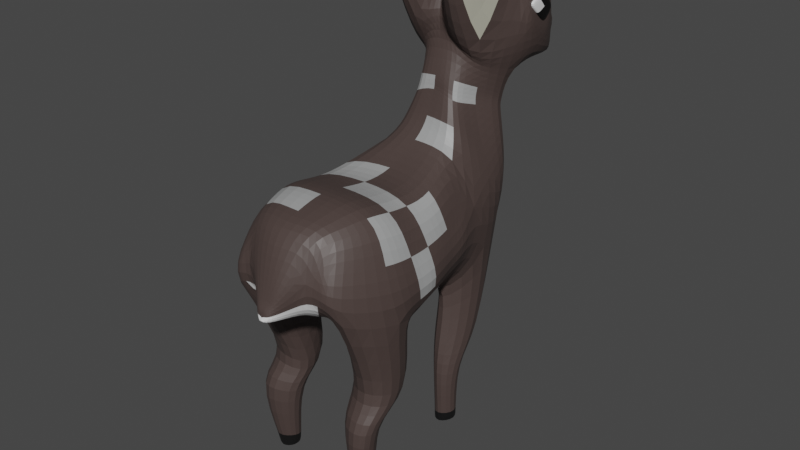 # Source: bambi_saltando.blend  (saved by Blender 3.6.13; exported with 4.5.12 LTS)
import bpy
from mathutils import Matrix  # noqa: F401  (used for matrix-valued properties, if any)

bpy.ops.wm.read_factory_settings(use_empty=True)
scene = bpy.context.scene
scene.name = 'Scene'

# ---- collections
col_collection = bpy.data.collections.new('Collection'); scene.collection.children.link(col_collection)

# ---- materials (node trees are filled in below, after node groups)
mat_cuerpo = bpy.data.materials.new('cuerpo')
mat_cuerpo.use_transparent_shadow = False
mat_partebajacuerpo = bpy.data.materials.new('parteBajaCuerpo')
mat_partebajacuerpo.use_transparent_shadow = False
mat_osico = bpy.data.materials.new('osico')
mat_osico.use_transparent_shadow = False
mat_oreja = bpy.data.materials.new('oreja')
mat_oreja.use_transparent_shadow = False
mat_patas = bpy.data.materials.new('patas')
mat_patas.use_transparent_shadow = False
mat_pesu_as = bpy.data.materials.new('pesuñas')
mat_pesu_as.use_transparent_shadow = False
mat_manchas = bpy.data.materials.new('manchas')
mat_manchas.use_transparent_shadow = False
mat_cuernos = bpy.data.materials.new('CUERNOS')
mat_cuernos.use_transparent_shadow = False
mat_ojo = bpy.data.materials.new('ojo')
mat_ojo.use_transparent_shadow = False
mat_blanco = bpy.data.materials.new('blanco')
mat_blanco.use_transparent_shadow = False

# ---- material node trees
mat_cuerpo.use_nodes = True; mat_cuerpo.node_tree.nodes.clear()
_N = mat_cuerpo.node_tree.nodes; _L = mat_cuerpo.node_tree.links
n0 = _N.new('ShaderNodeBsdfPrincipled'); n0.name = 'Principled BSDF'; n0.location = (10, 300)
n0.distribution = 'GGX'
n0.subsurface_method = 'RANDOM_WALK_SKIN'
n0.inputs[0].default_value = (0.06848, 0.04817, 0.04374, 1.0)
n0.inputs[3].default_value = 1.45
n0.inputs[27].default_value = (0.0, 0.0, 0.0, 1.0)
n0.inputs[28].default_value = 1.0
n1 = _N.new('ShaderNodeOutputMaterial'); n1.name = 'Material Output'; n1.location = (300, 300)
_L.new(n0.outputs[0], n1.inputs[0])
n1.is_active_output = True
mat_partebajacuerpo.use_nodes = True; mat_partebajacuerpo.node_tree.nodes.clear()
_N = mat_partebajacuerpo.node_tree.nodes; _L = mat_partebajacuerpo.node_tree.links
n0 = _N.new('ShaderNodeBsdfPrincipled'); n0.name = 'Principled BSDF'; n0.location = (10, 300)
n0.distribution = 'GGX'
n0.subsurface_method = 'RANDOM_WALK_SKIN'
n0.inputs[3].default_value = 1.45
n0.inputs[27].default_value = (0.0, 0.0, 0.0, 1.0)
n0.inputs[28].default_value = 1.0
n1 = _N.new('ShaderNodeOutputMaterial'); n1.name = 'Material Output'; n1.location = (300, 300)
_L.new(n0.outputs[0], n1.inputs[0])
n1.is_active_output = True
mat_osico.use_nodes = True; mat_osico.node_tree.nodes.clear()
_N = mat_osico.node_tree.nodes; _L = mat_osico.node_tree.links
n0 = _N.new('ShaderNodeBsdfPrincipled'); n0.name = 'Principled BSDF'; n0.location = (10, 300)
n0.distribution = 'GGX'
n0.subsurface_method = 'RANDOM_WALK_SKIN'
n0.inputs[0].default_value = (0.02732, 0.02843, 0.0319, 1.0)
n0.inputs[3].default_value = 1.45
n0.inputs[27].default_value = (0.0, 0.0, 0.0, 1.0)
n0.inputs[28].default_value = 1.0
n1 = _N.new('ShaderNodeOutputMaterial'); n1.name = 'Material Output'; n1.location = (300, 300)
_L.new(n0.outputs[0], n1.inputs[0])
n1.is_active_output = True
mat_oreja.use_nodes = True; mat_oreja.node_tree.nodes.clear()
_N = mat_oreja.node_tree.nodes; _L = mat_oreja.node_tree.links
n0 = _N.new('ShaderNodeBsdfPrincipled'); n0.name = 'Principled BSDF'; n0.location = (10, 300)
n0.distribution = 'GGX'
n0.subsurface_method = 'RANDOM_WALK_SKIN'
n0.inputs[0].default_value = (0.5029, 0.491, 0.3968, 1.0)
n0.inputs[3].default_value = 1.45
n0.inputs[27].default_value = (0.0, 0.0, 0.0, 1.0)
n0.inputs[28].default_value = 1.0
n1 = _N.new('ShaderNodeOutputMaterial'); n1.name = 'Material Output'; n1.location = (300, 300)
_L.new(n0.outputs[0], n1.inputs[0])
n1.is_active_output = True
mat_patas.use_nodes = True; mat_patas.node_tree.nodes.clear()
_N = mat_patas.node_tree.nodes; _L = mat_patas.node_tree.links
n0 = _N.new('ShaderNodeBsdfPrincipled'); n0.name = 'Principled BSDF'; n0.location = (10, 300)
n0.distribution = 'GGX'
n0.subsurface_method = 'RANDOM_WALK_SKIN'
n0.inputs[3].default_value = 1.45
n0.inputs[27].default_value = (0.0, 0.0, 0.0, 1.0)
n0.inputs[28].default_value = 1.0
n1 = _N.new('ShaderNodeOutputMaterial'); n1.name = 'Material Output'; n1.location = (300, 300)
_L.new(n0.outputs[0], n1.inputs[0])
n1.is_active_output = True
mat_pesu_as.use_nodes = True; mat_pesu_as.node_tree.nodes.clear()
_N = mat_pesu_as.node_tree.nodes; _L = mat_pesu_as.node_tree.links
n0 = _N.new('ShaderNodeBsdfPrincipled'); n0.name = 'Principled BSDF'; n0.location = (10, 300)
n0.distribution = 'GGX'
n0.subsurface_method = 'RANDOM_WALK_SKIN'
n0.inputs[0].default_value = (0.005604, 0.005604, 0.005604, 1.0)
n0.inputs[3].default_value = 1.45
n0.inputs[27].default_value = (0.0, 0.0, 0.0, 1.0)
n0.inputs[28].default_value = 1.0
n1 = _N.new('ShaderNodeOutputMaterial'); n1.name = 'Material Output'; n1.location = (300, 300)
_L.new(n0.outputs[0], n1.inputs[0])
n1.is_active_output = True
mat_manchas.use_nodes = True; mat_manchas.node_tree.nodes.clear()
_N = mat_manchas.node_tree.nodes; _L = mat_manchas.node_tree.links
n0 = _N.new('ShaderNodeBsdfPrincipled'); n0.name = 'Principled BSDF'; n0.location = (10, 300)
n0.distribution = 'GGX'
n0.subsurface_method = 'RANDOM_WALK_SKIN'
n0.inputs[0].default_value = (0.3419, 0.3467, 0.3467, 1.0)
n0.inputs[3].default_value = 1.45
n0.inputs[27].default_value = (0.0, 0.0, 0.0, 1.0)
n0.inputs[28].default_value = 1.0
n1 = _N.new('ShaderNodeOutputMaterial'); n1.name = 'Material Output'; n1.location = (300, 300)
_L.new(n0.outputs[0], n1.inputs[0])
n1.is_active_output = True
mat_cuernos.use_nodes = True; mat_cuernos.node_tree.nodes.clear()
_N = mat_cuernos.node_tree.nodes; _L = mat_cuernos.node_tree.links
n0 = _N.new('ShaderNodeBsdfPrincipled'); n0.name = 'Principled BSDF'; n0.location = (10, 300)
n0.distribution = 'GGX'
n0.subsurface_method = 'RANDOM_WALK_SKIN'
n0.inputs[0].default_value = (0.2232, 0.1329, 0.1119, 1.0)
n0.inputs[3].default_value = 1.45
n0.inputs[27].default_value = (0.0, 0.0, 0.0, 1.0)
n0.inputs[28].default_value = 1.0
n1 = _N.new('ShaderNodeOutputMaterial'); n1.name = 'Material Output'; n1.location = (300, 300)
_L.new(n0.outputs[0], n1.inputs[0])
n1.is_active_output = True
mat_ojo.use_nodes = True; mat_ojo.node_tree.nodes.clear()
_N = mat_ojo.node_tree.nodes; _L = mat_ojo.node_tree.links
n0 = _N.new('ShaderNodeBsdfPrincipled'); n0.name = 'Principled BSDF'; n0.location = (10, 300)
n0.distribution = 'GGX'
n0.subsurface_method = 'RANDOM_WALK_SKIN'
n0.inputs[0].default_value = (0.0, 0.0, 0.0, 1.0)
n0.inputs[3].default_value = 1.45
n0.inputs[27].default_value = (0.0, 0.0, 0.0, 1.0)
n0.inputs[28].default_value = 1.0
n1 = _N.new('ShaderNodeOutputMaterial'); n1.name = 'Material Output'; n1.location = (300, 300)
_L.new(n0.outputs[0], n1.inputs[0])
n1.is_active_output = True
mat_blanco.use_nodes = True; mat_blanco.node_tree.nodes.clear()
_N = mat_blanco.node_tree.nodes; _L = mat_blanco.node_tree.links
n0 = _N.new('ShaderNodeBsdfPrincipled'); n0.name = 'Principled BSDF'; n0.location = (10, 300)
n0.distribution = 'GGX'
n0.subsurface_method = 'RANDOM_WALK_SKIN'
n0.inputs[3].default_value = 1.45
n0.inputs[27].default_value = (0.0, 0.0, 0.0, 1.0)
n0.inputs[28].default_value = 1.0
n1 = _N.new('ShaderNodeOutputMaterial'); n1.name = 'Material Output'; n1.location = (300, 300)
_L.new(n0.outputs[0], n1.inputs[0])
n1.is_active_output = True

# ---- world
world_world = bpy.data.worlds.new('World'); scene.world = world_world
world_world.use_nodes = True; world_world.node_tree.nodes.clear()
_N = world_world.node_tree.nodes; _L = world_world.node_tree.links
n0 = _N.new('ShaderNodeOutputWorld'); n0.name = 'World Output'; n0.location = (300, 300)
n1 = _N.new('ShaderNodeBackground'); n1.name = 'Background'; n1.location = (10, 300)
n1.inputs[0].default_value = (0.05088, 0.05088, 0.05088, 1.0)
_L.new(n1.outputs[0], n0.inputs[0])
n0.is_active_output = True
world_world.color = (0.05088, 0.05088, 0.05088)
world_world.use_sun_shadow = False
world_world.sun_shadow_jitter_overblur = 0.0

# ---- meshes
me_plane_001 = bpy.data.meshes.new('Plane.001')
me_plane_001.from_pydata([(-1.886, 0.1464, 0.5657), (0.5644, 0.1838, 0.497), (-2.335, 1.865, 0.2255), (0.6, 0.8938, 0.4286), (-2.093, -0.8217, 0.5814), (0.6578, 0.138, 0.5635), (-1.834, -1.835, 0.05722), (0.002107, -1.715, -0.09564), (-0.5403, -2.474, -0.4526), (-0.1436, -2.66, -0.4593), (-1.156, 3.523, 0.603), (0.3167, 2.126, -0.09416), (-4.268, 2.735, -0.2814), (-3.444, 3.801, 0.4602), (-5.504, 3.337, -0.533), (-5.769, 4.263, 0.5333), (-3.388, 5.164, 0.2841), (-4.416, 5.195, 0.1817), (-3.315, 5.341, -0.04772), (-4.236, 5.619, 0.09593), (-3.445, 5.65, -0.2082), (-3.793, 5.747, -0.2415), (-3.772, 5.76, -0.7002), (-3.424, 5.662, -0.6669), (-4.193, 5.644, -0.9864), (-3.28, 5.36, -0.7995), (-4.397, 5.25, -1.032), (-3.389, 5.167, -1.119), (-5.577, 3.236, -0.8425), (-5.709, 4.363, -1.633), (-4.252, 2.704, -1.033), (-3.452, 3.808, -1.375), (-1.119, 3.548, -1.356), (0.2768, 2.215, -0.7847), (-0.1307, -2.653, -0.7349), (-0.5241, -2.509, -0.7983), (0.09452, -1.504, -0.9806), (-1.806, -1.817, -1.467), (0.2762, -0.1151, -1.205), (-2.072, -0.8012, -1.885), (0.6153, 0.9073, -1.406), (0.5785, 0.1987, -1.539), (-1.864, 0.1669, -1.92), (-2.312, 1.882, -1.455), (-2.699, 3.644, 0.3821), (-3.093, 2.241, -0.1156), (-3.075, 2.271, -1.163), (-2.681, 3.657, -1.25), (-1.899, 0.7112, 0.6978), (-0.2558, 0.2316, 1.296), (0.589, 0.7047, 0.4627), (-0.5177, 1.332, 1.131), (-0.07704, -0.8424, 1.277), (-1.989, -0.3376, 0.638), (0.7679, 0.149, 0.4801), (-0.5467, -2.074, 0.3334), (-1.963, -1.319, 0.3856), (0.2638, -0.8883, -0.08495), (-0.2982, -2.609, -0.4447), (-0.9259, -2.416, -0.2095), (-0.1006, -1.779, -0.2525), (-0.3373, 3.505, 0.2543), (0.665, 1.379, 0.2599), (-1.513, 2.611, 0.7042), (-3.744, 2.821, 0.0988), (-2.753, 3.827, 0.3094), (-2.681, 1.943, 0.2234), (-5.697, 3.882, 0.339), (-4.347, 3.963, 0.6312), (-4.548, 2.196, -0.518), (-3.661, 5.205, 0.2313), (-3.46, 4.492, 0.4821), (-5.079, 4.971, 0.5353), (-3.639, 5.48, 0.0232), (-3.388, 5.131, 0.1184), (-4.37, 5.377, 0.1391), (-3.618, 5.753, -0.2248), (-3.296, 5.549, -0.1285), (-4.015, 5.683, -0.07276), (0.165, 2.436, -0.4386), (-2.133, -0.9081, -0.7016), (-1.856, 0.3836, -0.7134), (-4.406, 5.221, -0.4252), (-4.214, 5.632, -0.4452), (0.2112, -1.508, -0.5494), (-0.2044, -2.641, -0.6032), (-5.373, 2.689, -0.6645), (-5.739, 4.313, -0.5836), (-3.299, 5.35, -0.4236), (-3.399, 5.124, -0.4175), (-0.5322, -2.522, -0.6254), (-1.782, -2.174, -0.6932), (-3.982, 5.702, -0.8433), (-3.268, 5.566, -0.7337), (-3.596, 5.765, -0.6835), (-4.339, 5.304, -1.009), (-3.372, 5.134, -0.9592), (-3.599, 5.502, -0.8938), (-5.036, 5.062, -1.541), (-3.462, 4.489, -1.386), (-3.653, 5.226, -1.077), (-4.62, 2.073, -0.7715), (-4.311, 4.026, -1.623), (-5.595, 3.932, -1.431), (-2.649, 2.187, -1.417), (-2.738, 3.837, -1.176), (-3.738, 2.833, -1.16), (-1.458, 2.649, -1.636), (0.6297, 1.392, -1.191), (-0.3662, 3.521, -1.014), (-0.0938, -1.747, -0.8855), (-0.9058, -2.404, -1.047), (-0.282, -2.6, -0.7904), (0.2746, -1.761, -1.094), (-1.939, -1.3, -1.745), (-0.5277, -2.347, -1.634), (0.5765, 0.03074, -1.358), (-1.969, -0.3171, -2.022), (-0.3729, -1.034, -2.248), (-0.4896, 1.357, -2.238), (0.604, 0.7189, -1.417), (-0.2297, 0.2589, -2.397), (-1.879, 0.7308, -1.923), (-1.137, 3.535, -0.3766), (-3.437, 5.656, -0.4375), (-3.783, 5.754, -0.4708), (0.4464, -0.5134, -0.5623), (0.5711, 0.1913, -0.5768), (-4.26, 2.628, -0.6573), (0.6077, 0.9006, -0.4888), (-2.324, 1.874, -0.6268), (-3.039, 3.804, -0.49), (-1.885, 3.695, 0.4923), (-3.368, 2.322, -0.1323), (-3.329, 2.339, -1.091), (-1.859, 3.714, -1.303), (-3.437, 2.464, -0.5948), (-2.606, 3.65, -0.4346), (-3.016, 2.873, -1.053), (-3.04, 2.766, -0.02601), (-2.284, 2.725, 0.1494), (-2.253, 2.745, -1.134), (-2.356, 3.511, -0.4653), (-2.665, 2.158, -0.6141), (-3.314, 2.33, -0.6169), (-1.872, 3.705, -0.4056), (0.5961, 0.7118, -0.5328), (-5.057, 5.017, -0.5031), (0.2695, -0.8702, -0.5478), (-3.461, 4.49, -0.4522), (-1.957, -1.573, -0.6974), (-3.998, 5.693, -0.458), (-1.875, 1.136, -0.6734), (-0.3581, 1.113, -2.079), (-0.3006, -0.3875, -2.228), (-0.4352, -2.342, -1.903), (-0.3818, -2.187, -1.01), (-0.3566, 2.511, -1.799), (-3.206, 2.807, -1.109), (-3.752, 2.671, -1.639), (-3.983, 4.776, -1.466), (-3.624, 5.278, -0.9856), (-3.597, 5.634, -0.7887), (-0.9157, -2.41, -0.5973), (-3.38, 5.133, -0.4204), (-5.808, 3.402, -0.5954), (-0.09704, -1.763, -0.5445), (-4.354, 5.399, -0.4349), (-1.995, -0.2622, -0.7075), (-0.4835, 3.513, -0.379), (-3.607, 5.759, -0.4542), (0.568, -0.161, -0.5699), (-4.817, 2.63, -0.6648), (0.5156, 1.385, -0.4644), (-3.284, 5.557, -0.4311), (-3.627, 5.616, -0.1008), (-3.648, 5.254, 0.1273), (-4.004, 4.732, 0.5069), (-3.621, 2.483, 0.2616), (-3.215, 2.794, 0.0163), (-0.3361, 2.486, 0.8645), (-0.3961, -2.213, -0.1947), (-0.4196, -2.254, 0.6707), (-0.1217, -0.09727, 1.195), (-0.3877, 1.087, 1.06), (4.106, -0.8727, 0.6758), (4.093, -0.6096, 0.2116), (4.037, -1.097, 0.07084), (4.064, -1.429, 0.455), (3.901, -1.066, -1.424), (4.023, -0.7422, -1.572), (3.927, -0.9552, -2.061), (3.939, -1.313, -1.753), (3.784, 1.195, -1.052), (3.9, 1.371, -0.8904), (3.902, 1.786, -1.217), (3.906, 1.395, -1.416), (3.914, 1.341, 0.2747), (3.923, 1.722, -0.04009), (3.902, 2.048, 0.2691), (3.904, 1.736, 0.6087), (1.944, 2.185, 0.8804), (1.973, 2.739, 0.2689), (1.809, 2.078, -0.3782), (1.756, 1.178, 0.2832), (1.952, 1.403, -0.562), (1.949, 2.873, -1.127), (2.084, 1.521, -1.871), (1.622, 1.464, -1.203), (1.819, -0.9872, -1.617), (2.146, -0.8381, -0.9218), (1.831, 0.3903, -1.514), (2.247, -0.3891, -2.431), (1.86, 0.301, 0.482), (2.084, -0.5379, -0.5009), (1.97, -1.084, 0.5965), (2.081, -0.3762, 1.104), (3.882, -0.9613, 0.6275), (3.93, -0.7508, 0.2555), (3.885, -1.141, 0.1428), (3.906, -1.406, 0.4503), (2.27, -0.6615, 0.4508), (2.092, -1.823, 0.6066), (2.211, -1.354, -0.1941), (2.202, -1.404, 0.9003), (3.895, -1.154, -1.431), (3.86, -0.8367, -1.575), (3.921, -1.045, -2.055), (3.933, -1.396, -1.753), (1.995, -1.898, -1.91), (2.227, -1.216, -2.38), (2.11, -1.381, -1.106), (2.215, -0.7731, -1.451), (4.074, 1.064, -1.004), (3.983, 1.335, -0.7535), (3.875, 1.976, -1.256), (3.88, 1.373, -1.564), (3.914, 1.303, 0.2873), (3.921, 1.565, 0.01853), (3.903, 1.986, 0.2826), (3.904, 1.781, 0.6087), (2.648, 1.595, 0.711), (2.782, 1.748, -0.05286), (1.943, 2.139, 0.2786), (2.434, 1.137, 0.2839), (2.407, 1.473, -0.6415), (2.153, 0.8148, -1.177), (1.855, 1.997, -1.139), (2.506, 1.413, -1.765), (-0.3023, -2.583, -0.5471), (-0.2422, -2.633, -0.6508), (-0.239, -2.631, -0.607), (-0.2359, -2.63, -0.5699), (-0.3943, -2.575, -0.6182), (-0.3975, -2.604, -0.5502), (-0.2959, -2.566, -0.683), (-0.3911, -2.601, -0.6861), (-0.2465, -2.611, -0.6154), (-6.344, 2.33, 0.3412), (-6.386, 2.255, -0.05713), (-6.147, 1.438, -0.04781), (-6.115, 1.513, 0.2896), (-6.374, 2.431, -1.518), (-6.381, 2.332, -1.141), (-6.063, 1.594, -1.152), (-6.059, 1.714, -1.483), (-4.618, 3.524, 0.6126), (-4.263, 4.623, 0.5138), (-4.186, 4.324, 0.5729), (-4.844, 4.329, 0.5568), (-4.844, 4.506, 0.5257), (-4.483, 4.887, 0.4669), (-1.031, -0.2143, 0.9236), (-1.121, 0.9045, 0.8842), (-1.184, -1.791, 0.5295), (-1.042, 0.1905, 0.9434), (-1.099, -0.8319, 0.9244), (-1.157, -1.96, 0.2023), (-1.249, 1.547, 0.7667), (-1.091, -0.3541, -2.13), (-1.192, 0.9033, -1.994), (-1.07, -0.9384, -2.099), (-0.9645, 2.587, -1.709), (-1.145, 0.2074, -2.13), (-1.164, -2.083, -1.551), (-1.166, -1.835, -1.826), (-1.262, 1.58, -1.906), (-1.165, -1.675, -1.867), (-5.753, 4.29, -0.06547), (-5.756, 3.684, -0.2172), (-5.72, 3.995, -0.05609), (-5.682, 3.845, -1.177), (-5.727, 4.335, -1.282), (-5.744, 4.092, -1.166), (-5.726, 3.945, -0.0824), (-5.702, 3.91, 0.3534), (-6.119, 3.914, 0.2576), (-6.114, 3.923, 0.06532), (-6.105, 3.812, 0.05988), (-6.103, 3.828, 0.06833), (-6.097, 3.801, 0.1998), (-6.078, 3.876, -1.366), (-6.074, 3.883, -1.526), (-6.019, 3.805, -1.514), (-6.066, 3.699, -1.358), (-6.083, 3.809, -1.371), (-6.075, 3.859, -1.382), (-6.071, 3.865, -1.5), (-6.031, 3.808, -1.49), (-6.066, 3.73, -1.376), (-6.078, 3.811, -1.386), (-6.119, 3.914, 0.2576), (-6.114, 3.923, 0.06532), (-6.105, 3.812, 0.05988), (-6.103, 3.828, 0.06833), (-6.097, 3.801, 0.1998), (-4.943, 4.383, 0.4525), (-4.786, 3.795, 0.5007), (-4.598, 4.684, 0.4503), (-4.454, 4.211, 0.4985), (-4.572, 4.684, 0.574), (-4.941, 4.412, 0.5764), (-4.834, 3.813, 0.6249), (-4.294, 4.34, 0.6214), (-4.771, 4.534, 0.4514), (-4.865, 4.089, 0.4766), (-4.62, 4.003, 0.4996), (-4.526, 4.448, 0.4744), (-4.757, 4.548, 0.5752), (-4.888, 4.113, 0.6007), (-4.564, 4.076, 0.6231), (-4.433, 4.512, 0.5977), (-4.374, 4.275, 0.5599), (-4.81, 3.804, 0.5628), (-4.942, 4.398, 0.5145), (-4.585, 4.684, 0.5121), (-4.876, 4.101, 0.5386), (-4.48, 4.48, 0.536), (-4.764, 4.541, 0.5133), (-4.592, 4.04, 0.5614), (-4.66, 4.312, 0.5992), (-4.695, 4.269, 0.4755), (-4.926, 4.391, -1.641), (-4.762, 3.774, -1.66), (-4.565, 4.703, -1.608), (-4.415, 4.206, -1.613), (-4.538, 4.688, -1.479), (-4.924, 4.406, -1.509), (-4.812, 3.779, -1.529), (-4.248, 4.325, -1.471), (-4.745, 4.547, -1.624), (-4.844, 4.083, -1.65), (-4.589, 3.99, -1.636), (-4.49, 4.455, -1.61), (-4.731, 4.547, -1.494), (-4.868, 4.092, -1.519), (-4.53, 4.052, -1.5), (-4.393, 4.506, -1.475), (-4.255, 4.266, -1.542), (-4.787, 3.777, -1.594), (-4.925, 4.398, -1.575), (-4.551, 4.695, -1.544), (-4.856, 4.088, -1.584), (-4.441, 4.481, -1.543), (-4.738, 4.547, -1.559), (-4.559, 4.021, -1.568), (-4.63, 4.299, -1.497), (-4.667, 4.269, -1.63)], [], [(184, 50, 3, 51), (183, 272, 276, 52), (182, 274, 277, 55), (181, 59, 8, 58), (243, 241, 200, 199), (179, 65, 13, 64), (178, 68, 266, 15, 295, 67), (177, 71, 16, 70), (176, 74, 18, 73), (175, 77, 20, 76), (174, 88, 25, 93), (173, 129, 40, 108), (172, 86, 28, 101), (171, 126, 38, 116), (170, 124, 23, 94), (169, 79, 33, 109), (168, 81, 42, 117), (167, 83, 24, 95), (166, 85, 34, 110), (165, 87, 292, 293, 291), (164, 89, 27, 96), (163, 91, 37, 111), (162, 94, 23, 93), (161, 97, 25, 96), (160, 100, 27, 99), (159, 103, 29, 102), (158, 106, 31, 105), (247, 245, 194, 195), (156, 112, 35, 111), (155, 115, 284, 285), (154, 118, 281, 279), (153, 119, 40, 120), (152, 130, 43, 122), (151, 125, 22, 92), (150, 80, 39, 114), (149, 131, 31, 99), (148, 84, 36, 113), (147, 82, 26, 98), (146, 127, 41, 120), (145, 123, 32, 135), (9, 58, 249, 250), (144, 128, 30, 134), (143, 136, 46, 104), (142, 137, 47, 105), (141, 138, 47, 135), (140, 132, 44, 139), (66, 140, 139, 45), (2, 63, 140, 66), (63, 10, 132, 140), (107, 141, 135, 32), (43, 104, 141, 107), (104, 46, 138, 141), (131, 142, 105, 31), (13, 65, 142, 131), (65, 44, 137, 142), (130, 143, 104, 43), (2, 66, 143, 130), (66, 45, 136, 143), (136, 144, 134, 46), (45, 133, 144, 136), (133, 12, 128, 144), (58, 8, 254, 249), (112, 34, 252, 255), (8, 90, 253, 254), (137, 145, 135, 47), (44, 132, 145, 137), (132, 10, 123, 145), (129, 146, 120, 40), (3, 50, 146, 129), (50, 1, 127, 146), (87, 147, 98, 29, 292), (15, 72, 147, 87, 288), (72, 17, 82, 147), (126, 148, 113, 38), (5, 57, 148, 126), (57, 7, 84, 148), (89, 149, 99, 27), (16, 71, 149, 89), (71, 13, 131, 149), (91, 150, 114, 37), (6, 56, 150, 91), (56, 4, 80, 150), (83, 151, 92, 24), (19, 78, 151, 83), (78, 21, 125, 151), (81, 152, 122, 42), (0, 48, 152, 81), (48, 2, 130, 152), (121, 153, 120, 41), (42, 122, 280, 283), (122, 43, 286, 280), (121, 154, 279, 283), (41, 116, 154, 121), (116, 38, 118, 154), (118, 155, 285, 287, 281), (231, 229, 192, 189), (113, 36, 115, 155), (115, 156, 111, 37, 284), (36, 110, 156, 115), (110, 34, 112, 156), (119, 157, 108, 40), (43, 107, 282, 286), (107, 32, 109, 157, 282), (138, 158, 105, 47), (46, 134, 158, 138), (134, 30, 106, 158), (106, 159, 102, 31), (30, 101, 159, 106), (159, 101, 264, 265), (102, 160, 99, 31), (29, 98, 160, 102), (98, 26, 100, 160), (100, 161, 96, 27), (26, 95, 161, 100), (95, 24, 97, 161), (97, 162, 93, 25), (24, 92, 162, 97), (92, 22, 94, 162), (90, 163, 111, 35), (8, 59, 163, 90), (59, 6, 91, 163), (88, 164, 96, 25), (18, 74, 164, 88), (74, 16, 89, 164), (86, 165, 291, 103, 28), (14, 67, 165, 86), (67, 295, 294, 289, 165), (84, 166, 110, 36), (7, 60, 166, 84), (60, 9, 85, 166), (82, 167, 95, 26), (17, 75, 167, 82), (75, 19, 83, 167), (80, 168, 117, 39), (4, 53, 168, 80), (53, 0, 81, 168), (123, 169, 109, 32), (10, 61, 169, 123), (61, 11, 79, 169), (125, 170, 94, 22), (21, 76, 170, 125), (76, 20, 124, 170), (127, 171, 116, 41), (1, 54, 171, 127), (54, 5, 126, 171), (128, 172, 101, 30), (12, 69, 172, 128), (69, 14, 86, 172), (79, 173, 108, 33), (11, 62, 173, 79), (62, 3, 129, 173), (124, 174, 93, 23), (20, 77, 174, 124), (77, 18, 88, 174), (78, 175, 76, 21), (19, 73, 175, 78), (73, 18, 77, 175), (75, 176, 73, 19), (17, 70, 176, 75), (70, 16, 74, 176), (72, 267, 177, 70, 17), (15, 266, 269, 270, 271, 267, 72), (68, 13, 71, 177, 268), (69, 178, 261, 260), (12, 64, 178, 69), (64, 13, 68, 178), (133, 179, 64, 12), (45, 139, 179, 133), (139, 44, 65, 179), (63, 180, 61, 10), (2, 278, 51, 180, 63), (51, 3, 62, 180), (60, 181, 58, 9), (7, 55, 181, 60), (55, 277, 6, 59, 181), (57, 182, 55, 7), (223, 221, 186, 187), (52, 276, 274, 182), (54, 183, 52, 5), (1, 49, 183, 54), (49, 275, 272, 183), (48, 273, 278, 2), (0, 275, 273, 48), (49, 1, 50, 184), (185, 188, 220, 217), (224, 222, 188, 185), (222, 223, 187, 188), (221, 224, 185, 186), (189, 192, 228, 225), (232, 231, 189, 190), (229, 230, 191, 192), (230, 232, 190, 191), (193, 196, 236, 233), (248, 247, 195, 196), (245, 246, 193, 194), (246, 248, 196, 193), (200, 197, 237, 240), (244, 242, 198, 197), (241, 244, 197, 200), (242, 243, 199, 198), (11, 61, 202, 203), (180, 62, 204, 201), (62, 11, 203, 204), (61, 180, 201, 202), (108, 157, 207, 208), (33, 108, 208, 205), (157, 109, 206, 207), (109, 33, 205, 206), (118, 38, 211, 212), (155, 118, 212, 209), (38, 113, 210, 211), (113, 155, 209, 210), (5, 52, 216, 213), (182, 57, 214, 215), (52, 182, 215, 216), (57, 5, 213, 214), (218, 217, 220, 219), (186, 185, 217, 218), (188, 187, 219, 220), (187, 186, 218, 219), (213, 216, 224, 221), (215, 214, 223, 222), (216, 215, 222, 224), (214, 213, 221, 223), (226, 225, 228, 227), (190, 189, 225, 226), (192, 191, 227, 228), (191, 190, 226, 227), (212, 211, 232, 230), (209, 212, 230, 229), (211, 210, 231, 232), (210, 209, 229, 231), (236, 235, 234, 233), (194, 193, 233, 234), (196, 195, 235, 236), (195, 194, 234, 235), (240, 237, 238, 239), (198, 199, 239, 238), (199, 200, 240, 239), (197, 198, 238, 237), (203, 202, 243, 242), (201, 204, 244, 241), (204, 203, 242, 244), (202, 201, 241, 243), (208, 207, 248, 246), (205, 208, 246, 245), (207, 206, 247, 248), (206, 205, 245, 247), (257, 253, 256, 255), (251, 257, 255, 252), (250, 249, 257, 251), (249, 254, 253, 257), (85, 9, 250, 251), (34, 85, 251, 252), (35, 112, 255, 256), (90, 35, 256, 253), (260, 261, 258, 259), (178, 67, 258, 261), (67, 14, 259, 258), (14, 69, 260, 259), (264, 263, 262, 265), (101, 28, 263, 264), (28, 103, 262, 263), (103, 159, 265, 262), (267, 271, 270, 269, 266, 268), (268, 266, 68), (268, 177, 267), (276, 272, 53, 4), (273, 275, 49, 184), (277, 274, 56, 6), (272, 275, 0, 53), (274, 276, 4, 56), (278, 273, 184, 51), (280, 286, 119, 153), (285, 284, 37, 114), (281, 287, 285, 114, 39), (286, 282, 157, 119), (283, 279, 117, 42), (279, 281, 39, 117), (283, 280, 153, 121), (165, 289, 294, 290, 288, 87), (29, 103, 303, 302), (298, 300, 315, 313), (294, 295, 300, 298), (288, 290, 299, 297), (15, 288, 297, 296), (295, 15, 296, 300), (290, 294, 298, 299), (304, 305, 310, 309), (103, 291, 304, 303), (291, 293, 305, 304), (293, 292, 301, 305), (292, 29, 302, 301), (309, 310, 306, 307, 308), (302, 303, 308, 307), (305, 301, 306, 310), (303, 304, 309, 308), (301, 302, 307, 306), (313, 315, 311, 312, 314), (297, 299, 314, 312), (296, 297, 312, 311), (300, 296, 311, 315), (299, 298, 313, 314), (341, 327, 319, 326), (340, 330, 323, 331), (339, 332, 323, 330), (338, 334, 321, 328), (337, 335, 320, 331), (336, 333, 322, 329), (334, 336, 329, 321), (316, 325, 336, 334), (325, 317, 333, 336), (332, 337, 331, 323), (319, 327, 337, 332), (327, 318, 335, 337), (335, 338, 328, 320), (318, 324, 338, 335), (324, 316, 334, 338), (333, 339, 330, 322), (317, 326, 339, 333), (326, 319, 332, 339), (328, 340, 331, 320), (321, 329, 340, 328), (329, 322, 330, 340), (325, 341, 326, 317), (316, 324, 341, 325), (324, 318, 327, 341), (367, 353, 345, 352), (366, 356, 349, 357), (365, 358, 349, 356), (364, 360, 347, 354), (363, 361, 346, 357), (362, 359, 348, 355), (360, 362, 355, 347), (342, 351, 362, 360), (351, 343, 359, 362), (358, 363, 357, 349), (345, 353, 363, 358), (353, 344, 361, 363), (361, 364, 354, 346), (344, 350, 364, 361), (350, 342, 360, 364), (359, 365, 356, 348), (343, 352, 365, 359), (352, 345, 358, 365), (354, 366, 357, 346), (347, 355, 366, 354), (355, 348, 356, 366), (351, 367, 352, 343), (342, 350, 367, 351), (350, 344, 353, 367)])
me_plane_001.polygons.foreach_set('material_index', [0, 0, 0, 0, 0, 0, 0, 0, 0, 2, 2, 1, 0, 1, 2, 1, 0, 2, 1, 0, 1, 0, 2, 0, 0, 0, 0, 0, 0, 0, 6, 0, 0, 2, 6, 1, 1, 0, 1, 1, 1, 0, 0, 1, 0, 0, 0, 0, 0, 0, 0, 6, 1, 1, 1, 0, 6, 0, 6, 0, 0, 0, 1, 0, 1, 1, 1, 1, 1, 1, 0, 0, 0, 1, 1, 1, 1, 1, 1, 0, 0, 0, 2, 2, 2, 6, 0, 0, 0, 0, 0, 0, 0, 0, 0, 0, 0, 0, 1, 1, 0, 0, 0, 0, 0, 0, 0, 0, 0, 0, 0, 0, 0, 0, 0, 2, 2, 2, 0, 0, 0, 1, 1, 1, 0, 0, 0, 1, 1, 1, 2, 2, 2, 0, 0, 6, 1, 1, 1, 2, 2, 2, 1, 1, 1, 0, 0, 0, 1, 1, 1, 2, 2, 2, 2, 2, 2, 0, 0, 0, 0, 0, 0, 0, 0, 0, 0, 6, 0, 0, 0, 0, 1, 1, 0, 0, 0, 0, 0, 0, 6, 0, 6, 0, 5, 0, 0, 0, 5, 0, 0, 0, 5, 0, 0, 0, 5, 0, 0, 0, 0, 0, 0, 0, 0, 0, 0, 0, 0, 0, 0, 0, 0, 0, 0, 0, 5, 5, 5, 5, 0, 0, 0, 0, 5, 5, 5, 5, 0, 0, 0, 0, 5, 5, 5, 5, 5, 5, 5, 5, 0, 0, 0, 0, 0, 0, 0, 0, 0, 1, 1, 0, 1, 1, 0, 0, 0, 3, 0, 0, 0, 0, 0, 3, 0, 0, 0, 6, 0, 0, 0, 0, 0, 6, 0, 0, 0, 6, 0, 0, 0, 7, 7, 7, 7, 7, 7, 7, 7, 7, 7, 7, 7, 7, 7, 7, 7, 7, 7, 7, 7, 7, 7, 8, 8, 8, 8, 8, 9, 8, 8, 8, 8, 8, 8, 8, 8, 8, 9, 8, 8, 8, 8, 9, 8, 8, 8, 8, 8, 8, 8, 8, 8, 8, 8, 9, 8, 8, 8, 8, 8, 8, 8, 9, 8, 8, 8, 8, 9, 8, 8])
_uv = me_plane_001.uv_layers.new(name='UVMap')
_uv.uv.foreach_set('vector', [0.5, 0.5, 1.0, 0.5, 1.0, 1.0, 0.5, 1.0, 0.5, 0.0, 0.2565, 0.0, 0.2466, 0.0, 0.5, 0.0, 0.5, 0.0, 0.2524, 0.0, 0.2627, 0.0, 0.5, 0.0, 0.5, 0.0, 0.0, 0.0, 0.0, 0.0, 0.5, 0.0, 0.5, 1.0, 0.5, 1.0, 0.5, 1.0, 0.5, 1.0, 0.0, 1.0, 0.0, 1.0, 0.0, 1.0, 0.0, 1.0, 0.0, 1.0, 0.0, 1.0, 0.0, 1.0, 0.0, 1.0, 0.0, 1.0, 0.0, 1.0, 0.0, 1.0, 0.0, 1.0, 0.0, 1.0, 0.0, 1.0, 0.0, 1.0, 0.0, 1.0, 0.0, 1.0, 0.0, 1.0, 0.0, 1.0, 0.0, 1.0, 0.0, 1.0, 0.0, 1.0, 0.0, 1.0, 0.0, 1.0, 0.0, 1.0, 0.0, 1.0, 1.0, 1.0, 1.0, 1.0, 1.0, 1.0, 1.0, 1.0, 0.0, 1.0, 0.0, 1.0, 0.0, 1.0, 0.0, 1.0, 1.0, 0.0, 1.0, 0.0, 1.0, 0.0, 1.0, 0.0, 0.0, 1.0, 0.0, 1.0, 0.0, 1.0, 0.0, 1.0, 0.5, 1.0, 1.0, 1.0, 1.0, 1.0, 0.5, 1.0, 0.0, 0.0, 0.0, 0.0, 0.0, 0.0, 0.0, 0.0, 0.0, 1.0, 0.0, 1.0, 0.0, 1.0, 0.0, 1.0, 1.0, 0.0, 1.0, 0.0, 1.0, 0.0, 1.0, 0.0, 0.0, 1.0, 0.0, 1.0, 0.0, 1.0, 0.0, 1.0, 0.0, 1.0, 0.0, 1.0, 0.0, 1.0, 0.0, 1.0, 0.0, 1.0, 0.0, 0.0, 0.0, 0.0, 0.0, 0.0, 0.0, 0.0, 0.0, 1.0, 0.0, 1.0, 0.0, 1.0, 0.0, 1.0, 0.0, 1.0, 0.0, 1.0, 0.0, 1.0, 0.0, 1.0, 0.0, 1.0, 0.0, 1.0, 0.0, 1.0, 0.0, 1.0, 0.0, 1.0, 0.0, 1.0, 0.0, 1.0, 0.0, 1.0, 0.0, 1.0, 0.0, 1.0, 0.0, 1.0, 0.0, 1.0, 0.5, 1.0, 1.0, 1.0, 1.0, 1.0, 0.5, 1.0, 0.5, 0.0, 0.5, 0.0, 0.0, 0.0, 0.0, 0.0, 0.5, 0.0, 0.5, 0.0, 0.2512, 0.0, 0.257, 0.0, 0.5, 0.0, 0.5, 0.0, 0.2949, 0.0, 0.2631, 0.0, 0.5, 0.5, 0.5, 1.0, 1.0, 1.0, 1.0, 0.5, 0.0, 0.5, 0.0, 1.0, 0.0, 1.0, 0.0, 0.5, 0.0, 1.0, 0.0, 1.0, 0.0, 1.0, 0.0, 1.0, 0.0, 0.0, 0.0, 0.0, 0.0, 0.0, 0.0, 0.0, 0.0, 1.0, 0.0, 1.0, 0.0, 1.0, 0.0, 1.0, 1.0, 0.0, 1.0, 0.0, 1.0, 0.0, 1.0, 0.0, 0.0, 1.0, 0.0, 1.0, 0.0, 1.0, 0.0, 1.0, 1.0, 0.5, 1.0, 0.0, 1.0, 0.0, 1.0, 0.5, 0.0, 1.0, 0.0, 1.0, 0.0, 1.0, 0.0, 1.0, 1.0, 0.0, 0.5, 0.0, 0.5, 0.0, 1.0, 0.0, 0.0, 1.0, 0.0, 1.0, 0.0, 1.0, 0.0, 1.0, 0.0, 1.0, 0.0, 1.0, 0.0, 1.0, 0.0, 1.0, 0.0, 1.0, 0.0, 1.0, 0.0, 1.0, 0.0, 1.0, 0.0, 1.0, 0.0, 1.0, 0.0, 1.0, 0.0, 1.0, 0.0, 1.0, 0.0, 1.0, 0.0, 1.0, 0.0, 1.0, 0.0, 1.0, 0.0, 1.0, 0.0, 1.0, 0.0, 1.0, 0.0, 1.0, 0.0, 1.0, 0.0, 1.0, 0.0, 1.0, 0.0, 1.0, 0.0, 1.0, 0.0, 1.0, 0.0, 1.0, 0.0, 1.0, 0.0, 1.0, 0.0, 1.0, 0.0, 1.0, 0.0, 1.0, 0.0, 1.0, 0.0, 1.0, 0.0, 1.0, 0.0, 1.0, 0.0, 1.0, 0.0, 1.0, 0.0, 1.0, 0.0, 1.0, 0.0, 1.0, 0.0, 1.0, 0.0, 1.0, 0.0, 1.0, 0.0, 1.0, 0.0, 1.0, 0.0, 1.0, 0.0, 1.0, 0.0, 1.0, 0.0, 1.0, 0.0, 1.0, 0.0, 1.0, 0.0, 1.0, 0.0, 1.0, 0.0, 1.0, 0.0, 1.0, 0.0, 1.0, 0.0, 1.0, 0.0, 1.0, 0.0, 1.0, 0.0, 1.0, 0.0, 1.0, 0.0, 1.0, 0.0, 1.0, 0.0, 1.0, 0.0, 1.0, 0.0, 1.0, 0.0, 1.0, 0.0, 1.0, 0.0, 1.0, 0.0, 1.0, 0.0, 1.0, 0.0, 1.0, 0.0, 1.0, 0.0, 1.0, 0.5, 0.0, 0.0, 0.0, 0.0, 0.0, 0.5, 0.0, 0.5, 0.0, 1.0, 0.0, 1.0, 0.0, 0.5, 0.0, 0.0, 0.0, 0.0, 0.0, 0.0, 0.0, 0.0, 0.0, 0.0, 1.0, 0.0, 1.0, 0.0, 1.0, 0.0, 1.0, 0.0, 1.0, 0.0, 1.0, 0.0, 1.0, 0.0, 1.0, 0.0, 1.0, 0.0, 1.0, 0.0, 1.0, 0.0, 1.0, 1.0, 1.0, 1.0, 0.5, 1.0, 0.5, 1.0, 1.0, 1.0, 1.0, 1.0, 0.5, 1.0, 0.5, 1.0, 1.0, 1.0, 0.5, 1.0, 0.0, 1.0, 0.0, 1.0, 0.5, 0.0, 1.0, 0.0, 1.0, 0.0, 1.0, 0.0, 1.0, 0.0, 1.0, 0.0, 1.0, 0.0, 1.0, 0.0, 1.0, 0.0, 1.0, 0.0, 1.0, 0.0, 1.0, 0.0, 1.0, 0.0, 1.0, 0.0, 1.0, 1.0, 0.0, 1.0, 0.0, 1.0, 0.0, 1.0, 0.0, 1.0, 0.0, 1.0, 0.0, 1.0, 0.0, 1.0, 0.0, 1.0, 0.0, 1.0, 0.0, 1.0, 0.0, 1.0, 0.0, 0.0, 1.0, 0.0, 1.0, 0.0, 1.0, 0.0, 1.0, 0.0, 1.0, 0.0, 1.0, 0.0, 1.0, 0.0, 1.0, 0.0, 1.0, 0.0, 1.0, 0.0, 1.0, 0.0, 1.0, 0.0, 0.0, 0.0, 0.0, 0.0, 0.0, 0.0, 0.0, 0.0, 0.0, 0.0, 0.0, 0.0, 0.0, 0.0, 0.0, 0.0, 0.0, 0.0, 0.0, 0.0, 0.0, 0.0, 0.0, 0.0, 1.0, 0.0, 1.0, 0.0, 1.0, 0.0, 1.0, 0.0, 1.0, 0.0, 1.0, 0.0, 1.0, 0.0, 1.0, 0.0, 1.0, 0.0, 1.0, 0.0, 1.0, 0.0, 1.0, 0.0, 0.0, 0.0, 0.5, 0.0, 0.5, 0.0, 0.0, 0.0, 0.0, 0.0, 0.5, 0.0, 0.5, 0.0, 0.0, 0.0, 0.5, 0.0, 1.0, 0.0, 1.0, 0.0, 0.5, 0.5, 0.0, 0.5, 0.5, 1.0, 0.5, 1.0, 0.0, 0.0, 0.0, 0.0, 0.5, 0.2259, 0.5, 0.2199, 0.0, 0.0, 0.5, 0.0, 1.0, 0.288, 1.0, 0.2259, 0.5, 0.5, 0.0, 0.5, 0.0, 0.2631, 0.0, 0.2199, 0.0, 1.0, 0.0, 1.0, 0.0, 0.5, 0.0, 0.5, 0.0, 1.0, 0.0, 1.0, 0.0, 0.5, 0.0, 0.5, 0.0, 0.5, 0.0, 0.5, 0.0, 0.257, 0.0, 0.2577, 0.0, 0.2949, 0.0, 1.0, 0.0, 0.5, 0.0, 0.5, 0.0, 1.0, 0.0, 1.0, 0.0, 1.0, 0.0, 0.5, 0.0, 0.5, 0.0, 0.5, 0.0, 0.5, 0.0, 0.0, 0.0, 0.0, 0.0, 0.2512, 0.0, 1.0, 0.0, 1.0, 0.0, 0.5, 0.0, 0.5, 0.0, 1.0, 0.0, 1.0, 0.0, 0.5, 0.0, 0.5, 0.0, 0.5, 1.0, 0.5, 1.0, 1.0, 1.0, 1.0, 1.0, 0.0, 1.0, 0.0, 1.0, 0.2241, 1.0, 0.288, 1.0, 0.0, 1.0, 0.0, 1.0, 0.5, 1.0, 0.5, 1.0, 0.2241, 1.0, 0.0, 1.0, 0.0, 1.0, 0.0, 1.0, 0.0, 1.0, 0.0, 1.0, 0.0, 1.0, 0.0, 1.0, 0.0, 1.0, 0.0, 1.0, 0.0, 1.0, 0.0, 1.0, 0.0, 1.0, 0.0, 1.0, 0.0, 1.0, 0.0, 1.0, 0.0, 1.0, 0.0, 1.0, 0.0, 1.0, 0.0, 1.0, 0.0, 1.0, 0.0, 1.0, 0.0, 1.0, 0.0, 1.0, 0.0, 1.0, 0.0, 1.0, 0.0, 1.0, 0.0, 1.0, 0.0, 1.0, 0.0, 1.0, 0.0, 1.0, 0.0, 1.0, 0.0, 1.0, 0.0, 1.0, 0.0, 1.0, 0.0, 1.0, 0.0, 1.0, 0.0, 1.0, 0.0, 1.0, 0.0, 1.0, 0.0, 1.0, 0.0, 1.0, 0.0, 1.0, 0.0, 1.0, 0.0, 1.0, 0.0, 1.0, 0.0, 1.0, 0.0, 1.0, 0.0, 1.0, 0.0, 1.0, 0.0, 1.0, 0.0, 1.0, 0.0, 1.0, 0.0, 1.0, 0.0, 1.0, 0.0, 1.0, 0.0, 1.0, 0.0, 1.0, 0.0, 1.0, 0.0, 1.0, 0.0, 1.0, 0.0, 0.0, 0.0, 0.0, 0.0, 0.0, 0.0, 0.0, 0.0, 0.0, 0.0, 0.0, 0.0, 0.0, 0.0, 0.0, 0.0, 0.0, 0.0, 0.0, 0.0, 0.0, 0.0, 0.0, 0.0, 1.0, 0.0, 1.0, 0.0, 1.0, 0.0, 1.0, 0.0, 1.0, 0.0, 1.0, 0.0, 1.0, 0.0, 1.0, 0.0, 1.0, 0.0, 1.0, 0.0, 1.0, 0.0, 1.0, 0.0, 1.0, 0.0, 1.0, 0.0, 1.0, 0.0, 1.0, 0.0, 1.0, 0.0, 1.0, 0.0, 1.0, 0.0, 1.0, 0.0, 1.0, 0.0, 1.0, 0.0, 1.0, 0.0, 1.0, 0.0, 1.0, 0.0, 1.0, 1.0, 0.0, 1.0, 0.0, 1.0, 0.0, 1.0, 0.0, 1.0, 0.0, 1.0, 0.0, 1.0, 0.0, 1.0, 0.0, 1.0, 0.0, 1.0, 0.0, 1.0, 0.0, 1.0, 0.0, 0.0, 1.0, 0.0, 1.0, 0.0, 1.0, 0.0, 1.0, 0.0, 1.0, 0.0, 1.0, 0.0, 1.0, 0.0, 1.0, 0.0, 1.0, 0.0, 1.0, 0.0, 1.0, 0.0, 1.0, 0.0, 0.0, 0.0, 0.0, 0.0, 0.0, 0.0, 0.0, 0.0, 0.0, 0.0, 0.0, 0.0, 0.0, 0.0, 0.0, 0.0, 0.0, 0.0, 0.0, 0.0, 0.0, 0.0, 0.0, 0.0, 1.0, 0.5, 1.0, 0.5, 1.0, 0.0, 1.0, 0.0, 1.0, 0.5, 1.0, 0.5, 1.0, 0.0, 1.0, 0.5, 1.0, 1.0, 1.0, 1.0, 1.0, 0.5, 1.0, 0.0, 1.0, 0.0, 1.0, 0.0, 1.0, 0.0, 1.0, 0.0, 1.0, 0.0, 1.0, 0.0, 1.0, 0.0, 1.0, 0.0, 1.0, 0.0, 1.0, 0.0, 1.0, 0.0, 1.0, 1.0, 0.0, 1.0, 0.0, 1.0, 0.0, 1.0, 0.0, 1.0, 0.0, 1.0, 0.0, 1.0, 0.0, 1.0, 0.0, 1.0, 0.0, 1.0, 0.0, 1.0, 0.0, 1.0, 0.0, 0.0, 1.0, 0.0, 1.0, 0.0, 1.0, 0.0, 1.0, 0.0, 1.0, 0.0, 1.0, 0.0, 1.0, 0.0, 1.0, 0.0, 1.0, 0.0, 1.0, 0.0, 1.0, 0.0, 1.0, 1.0, 1.0, 1.0, 1.0, 1.0, 1.0, 1.0, 1.0, 1.0, 1.0, 1.0, 1.0, 1.0, 1.0, 1.0, 1.0, 1.0, 1.0, 1.0, 1.0, 1.0, 1.0, 1.0, 1.0, 0.0, 1.0, 0.0, 1.0, 0.0, 1.0, 0.0, 1.0, 0.0, 1.0, 0.0, 1.0, 0.0, 1.0, 0.0, 1.0, 0.0, 1.0, 0.0, 1.0, 0.0, 1.0, 0.0, 1.0, 0.0, 1.0, 0.0, 1.0, 0.0, 1.0, 0.0, 1.0, 0.0, 1.0, 0.0, 1.0, 0.0, 1.0, 0.0, 1.0, 0.0, 1.0, 0.0, 1.0, 0.0, 1.0, 0.0, 1.0, 0.0, 1.0, 0.0, 1.0, 0.0, 1.0, 0.0, 1.0, 0.0, 1.0, 0.0, 1.0, 0.0, 1.0, 0.0, 1.0, 0.0, 1.0, 0.0, 1.0, 0.0, 1.0, 0.0, 1.0, 0.0, 1.0, 0.0, 1.0, 0.0, 1.0, 0.0, 1.0, 0.0, 1.0, 0.0, 1.0, 0.0, 1.0, 0.0, 1.0, 0.0, 1.0, 0.0, 1.0, 0.0, 1.0, 0.0, 1.0, 0.0, 1.0, 0.0, 1.0, 0.0, 1.0, 0.0, 1.0, 0.0, 1.0, 0.0, 1.0, 0.0, 1.0, 0.0, 1.0, 0.0, 1.0, 0.0, 1.0, 0.0, 1.0, 0.0, 1.0, 0.0, 1.0, 0.0, 1.0, 0.0, 1.0, 0.0, 1.0, 0.0, 1.0, 0.0, 1.0, 0.0, 1.0, 0.0, 1.0, 0.0, 1.0, 0.0, 1.0, 0.0, 1.0, 0.0, 1.0, 0.0, 1.0, 0.0, 1.0, 0.0, 1.0, 0.0, 1.0, 0.0, 1.0, 0.0, 1.0, 0.5, 1.0, 0.5, 1.0, 0.0, 1.0, 0.0, 1.0, 0.2988, 1.0, 0.5, 1.0, 0.5, 1.0, 0.0, 1.0, 0.5, 1.0, 1.0, 1.0, 1.0, 1.0, 0.5, 1.0, 1.0, 0.0, 0.5, 0.0, 0.5, 0.0, 1.0, 0.0, 1.0, 0.0, 0.5, 0.0, 0.5, 0.0, 1.0, 0.0, 0.5, 0.0, 0.2627, 0.0, 0.0, 0.0, 0.0, 0.0, 0.5, 0.0, 1.0, 0.0, 0.5, 0.0, 0.5, 0.0, 1.0, 0.0, 1.0, 0.0, 1.0, 0.0, 1.0, 0.0, 1.0, 0.0, 0.5, 0.0, 0.2466, 0.0, 0.2524, 0.0, 0.5, 0.0, 1.0, 0.0, 0.5, 0.0, 0.5, 0.0, 1.0, 0.0, 1.0, 0.0, 0.5, 0.0, 0.5, 0.0, 1.0, 0.0, 0.5, 0.0, 0.2587, 0.0, 0.2565, 0.0, 0.5, 0.0, 0.0, 0.5, 0.2575, 0.5, 0.2988, 1.0, 0.0, 1.0, 0.0, 0.0, 0.2587, 0.0, 0.2575, 0.5, 0.0, 0.5, 0.5, 0.0, 1.0, 0.0, 1.0, 0.5, 0.5, 0.5, 0.5274, 0.0, 0.5, 0.0, 0.5, 0.0, 0.5274, 0.0, 0.5154, 0.0, 0.5, 0.0, 0.5, 0.0, 0.5274, 0.0, 0.5, 0.0, 1.0, 0.0, 1.0, 0.0, 0.5, 0.0, 1.0, 0.0, 0.5154, 0.0, 0.5274, 0.0, 1.0, 0.0, 1.0, 0.0, 0.5, 0.0, 0.5, 0.0, 1.0, 0.0, 1.0, 0.0, 1.0, 0.0, 1.0, 0.0, 1.0, 0.0, 0.5, 0.0, 0.5, 0.0, 0.5, 0.0, 0.5, 0.0, 0.5, 0.0, 1.0, 0.0, 1.0, 0.0, 0.5, 0.0, 1.0, 1.0, 0.5, 1.0, 0.5, 1.0, 1.0, 1.0, 0.5, 1.0, 0.5, 1.0, 0.5, 1.0, 0.5, 1.0, 1.0, 1.0, 1.0, 1.0, 1.0, 1.0, 1.0, 1.0, 1.0, 1.0, 0.5, 1.0, 0.5, 1.0, 1.0, 1.0, 0.5, 1.0, 1.0, 1.0, 1.0, 1.0, 0.5, 1.0, 1.0, 1.0, 1.0, 1.0, 1.0, 1.0, 1.0, 1.0, 0.5, 1.0, 1.0, 1.0, 1.0, 1.0, 0.5, 1.0, 1.0, 1.0, 0.5, 1.0, 0.5, 1.0, 1.0, 1.0, 1.0, 1.0, 0.5, 1.0, 0.5, 1.0, 1.0, 1.0, 0.5, 1.0, 1.0, 1.0, 1.0, 1.0, 0.5, 1.0, 1.0, 1.0, 1.0, 1.0, 1.0, 1.0, 1.0, 1.0, 0.5, 1.0, 0.5, 1.0, 0.5, 1.0, 0.5, 1.0, 1.0, 1.0, 0.5, 1.0, 0.5, 1.0, 1.0, 1.0, 1.0, 1.0, 1.0, 1.0, 1.0, 1.0, 1.0, 1.0, 0.5, 1.0, 0.5, 1.0, 0.5, 1.0, 0.5, 1.0, 0.5, 1.0, 1.0, 1.0, 1.0, 1.0, 0.5, 1.0, 0.5, 0.0, 1.0, 0.0, 1.0, 0.0, 0.5, 0.0, 0.5, 0.0, 0.5, 0.0, 0.5, 0.0, 0.5, 0.0, 1.0, 0.0, 1.0, 0.0, 1.0, 0.0, 1.0, 0.0, 1.0, 0.0, 0.5, 0.0, 0.5, 0.0, 1.0, 0.0, 1.0, 0.0, 0.5, 0.0, 0.513, 0.0, 1.0, 0.0, 0.5, 0.0, 1.0, 0.0, 1.0, 0.0, 0.5, 0.0, 0.5, 0.0, 0.5, 0.0, 0.5, 0.0, 0.513, 0.0, 1.0, 0.0, 1.0, 0.0, 1.0, 0.0, 1.0, 0.0, 1.0, 0.0, 0.5274, 0.0, 0.5, 0.0, 1.0, 0.0, 1.0, 0.0, 0.5274, 0.0, 0.5274, 0.0, 1.0, 0.0, 0.5, 0.0, 1.0, 0.0, 1.0, 0.0, 0.5, 0.0, 1.0, 0.0, 1.0, 0.0, 1.0, 0.0, 1.0, 0.0, 1.0, 0.0, 0.513, 0.0, 0.5154, 0.0, 1.0, 0.0, 0.5, 0.0, 1.0, 0.0, 1.0, 0.0, 0.5, 0.0, 0.513, 0.0, 0.5, 0.0, 0.5, 0.0, 0.5154, 0.0, 1.0, 0.0, 1.0, 0.0, 1.0, 0.0, 1.0, 0.0, 1.0, 0.0, 1.0, 0.0, 0.5, 0.0, 0.5, 0.0, 1.0, 0.0, 1.0, 0.0, 1.0, 0.0, 1.0, 0.0, 0.5, 0.0, 0.5, 0.0, 0.5, 0.0, 0.5, 0.0, 0.5, 0.0, 1.0, 0.0, 1.0, 0.0, 0.5, 0.0, 0.5, 0.0, 1.0, 0.0, 1.0, 0.0, 0.5, 0.0, 0.5, 0.0, 0.5, 0.0, 0.5, 0.0, 0.5, 0.0, 1.0, 0.0, 1.0, 0.0, 1.0, 0.0, 1.0, 0.0, 1.0, 0.0, 0.5, 0.0, 0.5, 0.0, 1.0, 0.0, 0.5, 1.0, 0.5, 1.0, 1.0, 1.0, 1.0, 1.0, 1.0, 1.0, 1.0, 1.0, 1.0, 1.0, 1.0, 1.0, 0.5, 1.0, 0.5, 1.0, 0.5, 1.0, 0.5, 1.0, 0.5, 1.0, 1.0, 1.0, 1.0, 1.0, 0.5, 1.0, 0.5, 1.0, 1.0, 1.0, 1.0, 1.0, 0.5, 1.0, 1.0, 1.0, 0.5, 1.0, 0.5, 1.0, 1.0, 1.0, 0.5, 1.0, 0.5, 1.0, 0.5, 1.0, 0.5, 1.0, 1.0, 1.0, 1.0, 1.0, 1.0, 1.0, 1.0, 1.0, 1.0, 1.0, 0.5, 1.0, 0.5, 1.0, 1.0, 1.0, 0.5, 1.0, 1.0, 1.0, 1.0, 1.0, 0.5, 1.0, 1.0, 1.0, 1.0, 1.0, 1.0, 1.0, 1.0, 1.0, 0.5, 1.0, 0.5, 1.0, 0.5, 1.0, 0.5, 1.0, 1.0, 1.0, 0.5, 1.0, 0.5, 1.0, 1.0, 1.0, 1.0, 1.0, 1.0, 1.0, 1.0, 1.0, 1.0, 1.0, 0.5, 1.0, 0.5, 1.0, 0.5, 1.0, 0.5, 1.0, 0.5, 1.0, 1.0, 1.0, 1.0, 1.0, 0.5, 1.0, 0.5, 0.0, 0.0, 0.0, 0.0, 0.0, 0.5, 0.0, 1.0, 0.0, 0.5, 0.0, 0.5, 0.0, 1.0, 0.0, 1.0, 0.0, 0.5, 0.0, 0.5, 0.0, 1.0, 0.0, 0.5, 0.0, 0.0, 0.0, 0.0, 0.0, 0.5, 0.0, 1.0, 0.0, 1.0, 0.0, 1.0, 0.0, 1.0, 0.0, 1.0, 0.0, 1.0, 0.0, 1.0, 0.0, 1.0, 0.0, 0.0, 0.0, 0.5, 0.0, 0.5, 0.0, 0.0, 0.0, 0.0, 0.0, 0.0, 0.0, 0.0, 0.0, 0.0, 0.0, 0.0, 1.0, 0.0, 1.0, 0.0, 1.0, 0.0, 1.0, 0.0, 1.0, 0.0, 1.0, 0.0, 1.0, 0.0, 1.0, 0.0, 1.0, 0.0, 1.0, 0.0, 1.0, 0.0, 1.0, 0.0, 1.0, 0.0, 1.0, 0.0, 1.0, 0.0, 1.0, 0.0, 1.0, 0.0, 1.0, 0.0, 1.0, 0.0, 1.0, 0.0, 1.0, 0.0, 1.0, 0.0, 1.0, 0.0, 1.0, 0.0, 1.0, 0.0, 1.0, 0.0, 1.0, 0.0, 1.0, 0.0, 1.0, 0.0, 1.0, 0.0, 1.0, 0.0, 1.0, 0.0, 1.0, 0.0, 1.0, 0.0, 1.0, 0.0, 1.0, 0.0, 1.0, 0.0, 1.0, 0.0, 1.0, 0.0, 1.0, 0.0, 1.0, 0.0, 1.0, 0.0, 1.0, 0.0, 1.0, 0.2466, 0.0, 0.2565, 0.0, 0.0, 0.0, 0.0, 0.0, 0.2575, 0.5, 0.2587, 0.0, 0.5, 0.0, 0.5, 0.5, 0.2627, 0.0, 0.2524, 0.0, 0.0, 0.0, 0.0, 0.0, 0.2565, 0.0, 0.2587, 0.0, 0.0, 0.0, 0.0, 0.0, 0.2524, 0.0, 0.2466, 0.0, 0.0, 0.0, 0.0, 0.0, 0.2988, 1.0, 0.2575, 0.5, 0.5, 0.5, 0.5, 1.0, 0.2259, 0.5, 0.288, 1.0, 0.5, 1.0, 0.5, 0.5, 0.257, 0.0, 0.2512, 0.0, 0.0, 0.0, 0.0, 0.0, 0.2949, 0.0, 0.2577, 0.0, 0.257, 0.0, 0.0, 0.0, 0.0, 0.0, 0.288, 1.0, 0.2241, 1.0, 0.5, 1.0, 0.5, 1.0, 0.2199, 0.0, 0.2631, 0.0, 0.0, 0.0, 0.0, 0.0, 0.2631, 0.0, 0.2949, 0.0, 0.0, 0.0, 0.0, 0.0, 0.2199, 0.0, 0.2259, 0.5, 0.5, 0.5, 0.5, 0.0, 0.0, 1.0, 0.0, 1.0, 0.0, 1.0, 0.0, 1.0, 0.0, 1.0, 0.0, 1.0, 0.0, 1.0, 0.0, 1.0, 0.0, 1.0, 0.0, 1.0, 0.0, 1.0, 0.0, 1.0, 0.0, 1.0, 0.0, 1.0, 0.0, 1.0, 0.0, 1.0, 0.0, 1.0, 0.0, 1.0, 0.0, 1.0, 0.0, 1.0, 0.0, 1.0, 0.0, 1.0, 0.0, 1.0, 0.0, 1.0, 0.0, 1.0, 0.0, 1.0, 0.0, 1.0, 0.0, 1.0, 0.0, 1.0, 0.0, 1.0, 0.0, 1.0, 0.0, 1.0, 0.0, 1.0, 0.0, 1.0, 0.0, 1.0, 0.0, 1.0, 0.0, 1.0, 0.0, 1.0, 0.0, 1.0, 0.0, 1.0, 0.0, 1.0, 0.0, 1.0, 0.0, 1.0, 0.0, 1.0, 0.0, 1.0, 0.0, 1.0, 0.0, 1.0, 0.0, 1.0, 0.0, 1.0, 0.0, 1.0, 0.0, 1.0, 0.0, 1.0, 0.0, 1.0, 0.0, 1.0, 0.0, 1.0, 0.0, 1.0, 0.0, 1.0, 0.0, 1.0, 0.0, 1.0, 0.0, 1.0, 0.0, 1.0, 0.0, 1.0, 0.0, 1.0, 0.0, 1.0, 0.0, 1.0, 0.0, 1.0, 0.0, 1.0, 0.0, 1.0, 0.0, 1.0, 0.0, 1.0, 0.0, 1.0, 0.0, 1.0, 0.0, 1.0, 0.0, 1.0, 0.0, 1.0, 0.0, 1.0, 0.0, 1.0, 0.0, 1.0, 0.0, 1.0, 0.0, 1.0, 0.0, 1.0, 0.0, 1.0, 0.0, 1.0, 0.0, 1.0, 0.0, 1.0, 0.0, 1.0, 0.0, 1.0, 0.0, 1.0, 0.0, 1.0, 0.0, 1.0, 0.0, 1.0, 0.0, 1.0, 0.0, 1.0, 0.0, 1.0, 0.0, 1.0, 0.0, 1.0, 0.5, 0.5, 0.5, 1.0, 1.0, 1.0, 1.0, 0.5, 0.5, 0.5, 1.0, 0.5, 1.0, 1.0, 0.5, 1.0, 1.0, 0.5, 1.0, 1.0, 1.0, 1.0, 1.0, 0.5, 0.0, 0.5, 0.0, 0.0, 0.0, 0.0, 0.0, 0.5, 0.5, 1.0, 0.0, 1.0, 0.0, 1.0, 0.5, 1.0, 0.5, 0.0, 1.0, 0.0, 1.0, 0.0, 0.5, 0.0, 0.0, 0.0, 0.5, 0.0, 0.5, 0.0, 0.0, 0.0, 0.0, 0.0, 0.5, 0.0, 0.5, 0.0, 0.0, 0.0, 0.5, 0.0, 1.0, 0.0, 1.0, 0.0, 0.5, 0.0, 1.0, 1.0, 0.5, 1.0, 0.5, 1.0, 1.0, 1.0, 1.0, 1.0, 0.5, 1.0, 0.5, 1.0, 1.0, 1.0, 0.5, 1.0, 0.0, 1.0, 0.0, 1.0, 0.5, 1.0, 0.0, 1.0, 0.0, 0.5, 0.0, 0.5, 0.0, 1.0, 0.0, 1.0, 0.0, 0.5, 0.0, 0.5, 0.0, 1.0, 0.0, 0.5, 0.0, 0.0, 0.0, 0.0, 0.0, 0.5, 1.0, 0.0, 1.0, 0.5, 1.0, 0.5, 1.0, 0.0, 1.0, 0.0, 1.0, 0.5, 1.0, 0.5, 1.0, 0.0, 1.0, 0.5, 1.0, 1.0, 1.0, 1.0, 1.0, 0.5, 0.0, 0.5, 0.5, 0.5, 0.5, 1.0, 0.0, 1.0, 0.0, 0.0, 0.5, 0.0, 0.5, 0.5, 0.0, 0.5, 0.5, 0.0, 1.0, 0.0, 1.0, 0.5, 0.5, 0.5, 0.5, 0.0, 0.5, 0.5, 1.0, 0.5, 1.0, 0.0, 0.0, 0.0, 0.0, 0.5, 0.5, 0.5, 0.5, 0.0, 0.0, 0.5, 0.0, 1.0, 0.5, 1.0, 0.5, 0.5, 0.5, 0.5, 0.5, 1.0, 1.0, 1.0, 1.0, 0.5, 0.5, 0.5, 1.0, 0.5, 1.0, 1.0, 0.5, 1.0, 1.0, 0.5, 1.0, 1.0, 1.0, 1.0, 1.0, 0.5, 0.0, 0.5, 0.0, 0.0, 0.0, 0.0, 0.0, 0.5, 0.5, 1.0, 0.0, 1.0, 0.0, 1.0, 0.5, 1.0, 0.5, 0.0, 1.0, 0.0, 1.0, 0.0, 0.5, 0.0, 0.0, 0.0, 0.5, 0.0, 0.5, 0.0, 0.0, 0.0, 0.0, 0.0, 0.5, 0.0, 0.5, 0.0, 0.0, 0.0, 0.5, 0.0, 1.0, 0.0, 1.0, 0.0, 0.5, 0.0, 1.0, 1.0, 0.5, 1.0, 0.5, 1.0, 1.0, 1.0, 1.0, 1.0, 0.5, 1.0, 0.5, 1.0, 1.0, 1.0, 0.5, 1.0, 0.0, 1.0, 0.0, 1.0, 0.5, 1.0, 0.0, 1.0, 0.0, 0.5, 0.0, 0.5, 0.0, 1.0, 0.0, 1.0, 0.0, 0.5, 0.0, 0.5, 0.0, 1.0, 0.0, 0.5, 0.0, 0.0, 0.0, 0.0, 0.0, 0.5, 1.0, 0.0, 1.0, 0.5, 1.0, 0.5, 1.0, 0.0, 1.0, 0.0, 1.0, 0.5, 1.0, 0.5, 1.0, 0.0, 1.0, 0.5, 1.0, 1.0, 1.0, 1.0, 1.0, 0.5, 0.0, 0.5, 0.5, 0.5, 0.5, 1.0, 0.0, 1.0, 0.0, 0.0, 0.5, 0.0, 0.5, 0.5, 0.0, 0.5, 0.5, 0.0, 1.0, 0.0, 1.0, 0.5, 0.5, 0.5, 0.5, 0.0, 0.5, 0.5, 1.0, 0.5, 1.0, 0.0, 0.0, 0.0, 0.0, 0.5, 0.5, 0.5, 0.5, 0.0, 0.0, 0.5, 0.0, 1.0, 0.5, 1.0, 0.5, 0.5])
me_plane_001.materials.append(mat_cuerpo)
me_plane_001.materials.append(mat_partebajacuerpo)
me_plane_001.materials.append(mat_osico)
me_plane_001.materials.append(mat_oreja)
me_plane_001.materials.append(mat_patas)
me_plane_001.materials.append(mat_pesu_as)
me_plane_001.materials.append(mat_manchas)
me_plane_001.materials.append(mat_cuernos)
me_plane_001.materials.append(mat_ojo)
me_plane_001.materials.append(mat_blanco)
me_plane_001.use_paint_bone_selection = False
me_plane_001.use_paint_mask = True
me_plane_001.update()
arm_esqueleto = bpy.data.armatures.new('Esqueleto')  # bones are not reproduced

# ---- objects
ob_esqueleto = bpy.data.objects.new('Esqueleto', arm_esqueleto)
ob_empty = bpy.data.objects.new('Empty', None)
ob_plane_001 = bpy.data.objects.new('Plane.001', me_plane_001)

# ---- transforms, parenting, visibility, modifiers, constraints
ob_esqueleto.location = (0.1392, 0.0, 4.37)
ob_empty.location = (-74.5, -42.51, 56.84)
ob_empty.rotation_euler = (1.561, 0.009954, 1.568)
ob_empty.empty_display_type = 'IMAGE'
ob_empty.empty_display_size = 15.5
ob_empty.empty_image_offset = (1.774, 0.2102)
ob_plane_001.parent = ob_esqueleto
ob_plane_001.matrix_parent_inverse = Matrix(((1.0, -0.0, 0.0, -0.1392), (-0.0, 1.0, -0.0, 0.0), (0.0, -0.0, 1.0, -4.37), (-0.0, 0.0, -0.0, 1.0)))
ob_plane_001.location = (0.6947, -0.383, 3.928)
ob_plane_001.rotation_euler = (0.0, 1.564, 0.0)
_vg = ob_plane_001.vertex_groups.new(name='Centro')
for _i, _w in zip([0, 1, 2, 3, 4, 5, 6, 7, 10, 11, 33, 36, 37, 38, 39, 40, 41, 42, 43, 48, 49, 50, 51, 52, 53, 54, 55, 56, 57, 59, 60, 62, 63, 66, 79, 80, 81, 84, 104, 107, 108, 110, 111, 113, 114, 115, 116, 117, 118, 119, 120, 121, 122, 126, 127, 129, 130, 140, 143, 146, 148, 150, 152, 153, 154, 155, 156, 157, 166, 168, 169, 171, 173, 180, 181, 182, 183, 184, 272, 273, 274, 275, 276, 277, 278, 279, 280, 281, 282, 283, 284, 285, 286, 287], [0.9995, 0.9885, 0.9999, 0.9969, 0.893, 0.5769, 0.1807, 0.4623, 0.002311, 0.01006, 0.03611, 0.194, 0.1103, 0.2266, 0.9998, 0.9994, 0.9965, 0.9993, 0.5783, 0.9972, 1.0, 0.996, 0.9999, 0.3227, 0.9999, 0.9087, 0.4227, 0.6162, 0.127, 0.06017, 0.2817, 0.3351, 0.1011, 0.137, 0.2306, 1.0, 0.9998, 0.5111, 0.0599, 0.07391, 0.154, 0.3345, 0.008284, 0.07899, 0.2918, 0.09155, 0.4537, 0.9995, 0.05606, 0.9955, 0.9997, 1.0, 0.9999, 0.5652, 0.9974, 0.9486, 0.8747, 0.001878, 0.07046, 0.9997, 0.4636, 0.1507, 1.0, 0.9998, 0.5279, 0.04717, 0.06729, 0.9749, 0.4407, 1.0, 0.02794, 0.6201, 0.4646, 0.2495, 0.1297, 0.1109, 0.9988, 1.0, 1.0, 0.9997, 0.6239, 0.997, 0.9998, 0.5161, 1.0, 1.0, 0.9945, 0.6149, 0.9503, 1.0, 0.165, 0.3092, 1.0, 0.3425]): _vg.add([_i], _w, 'REPLACE')
_vg = ob_plane_001.vertex_groups.new(name='Cuello')
for _i, _w in zip([0, 2, 10, 12, 13, 16, 18, 25, 27, 30, 31, 32, 33, 42, 43, 44, 45, 46, 47, 48, 51, 53, 61, 63, 64, 65, 66, 68, 71, 74, 77, 79, 81, 88, 89, 93, 96, 99, 102, 104, 105, 106, 107, 109, 117, 119, 122, 123, 128, 130, 131, 132, 133, 134, 135, 136, 137, 138, 139, 140, 141, 142, 143, 144, 145, 149, 152, 153, 157, 158, 159, 164, 168, 169, 172, 173, 174, 177, 178, 179, 184, 268, 273, 275, 278, 280, 282, 283, 286], [0.05921, 1.0, 0.9865, 0.1859, 0.1727, 0.02285, 0.008798, 0.007958, 0.02191, 0.1751, 0.1741, 1.0, 0.02161, 0.06464, 0.9909, 0.997, 1.0, 1.0, 1.0, 0.1686, 0.0587, 0.003439, 0.138, 0.9998, 0.2373, 0.9724, 1.0, 0.04652, 0.06332, 0.01602, 0.002147, 0.2663, 0.07083, 0.01354, 0.03913, 0.0016, 0.01534, 0.06037, 0.01277, 1.0, 1.0, 0.2733, 0.9866, 0.1401, 0.01048, 0.07159, 0.171, 0.9998, 0.1487, 1.0, 0.23, 1.0, 0.9998, 1.0, 0.9987, 0.9987, 1.0, 1.0, 1.0, 1.0, 1.0, 1.0, 1.0, 1.0, 1.0, 0.08274, 0.2253, 0.03716, 0.03478, 1.0, 0.02359, 0.02644, 0.004953, 0.5739, 0.005449, 0.001056, 0.004009, 0.003794, 0.05, 0.988, 0.01575, 0.0099, 0.09082, 0.0254, 0.2017, 0.1038, 0.6224, 0.03681, 0.2788]): _vg.add([_i], _w, 'REPLACE')
_vg = ob_plane_001.vertex_groups.new(name='Cabeza')
for _i, _w in zip([12, 13, 14, 15, 16, 17, 18, 19, 20, 21, 22, 23, 24, 25, 26, 27, 28, 29, 30, 31, 44, 45, 46, 47, 64, 65, 67, 68, 69, 70, 71, 72, 73, 74, 75, 76, 77, 78, 82, 83, 86, 87, 88, 89, 92, 93, 94, 95, 96, 97, 98, 99, 100, 101, 102, 103, 105, 106, 124, 125, 128, 131, 132, 133, 134, 135, 136, 137, 138, 139, 142, 144, 145, 147, 149, 151, 158, 159, 160, 161, 162, 164, 165, 167, 170, 172, 174, 175, 176, 177, 178, 179, 262, 266, 267, 268, 269, 270, 271, 288, 289, 290, 291, 292, 293, 294, 295, 296, 297, 298, 299, 300, 301, 302, 303, 304, 305, 306, 307, 308, 309, 310, 311, 312, 313, 314, 315, 316, 317, 318, 319, 320, 321, 322, 323, 324, 325, 326, 327, 328, 329, 330, 331, 332, 333, 334, 335, 336, 337, 338, 339, 340, 341, 342, 343, 344, 345, 346, 347, 348, 349, 350, 351, 352, 353, 354, 355, 356, 357, 358, 359, 360, 361, 362, 363, 364, 365, 366, 367], [0.4737, 0.8078, 0.09069, 0.9998, 0.9913, 0.9997, 1.0, 0.9999, 0.9804, 0.9988, 0.9999, 0.9987, 0.9996, 1.0, 0.9999, 0.9989, 0.08343, 0.9794, 0.4797, 0.7927, 0.1173, 0.05838, 0.063, 0.1053, 0.6145, 0.247, 0.3072, 0.8628, 0.08463, 1.0, 1.0, 1.0, 0.9984, 0.9999, 0.9998, 0.9887, 0.9997, 0.9994, 0.9995, 0.9997, 0.08773, 1.0, 1.0, 1.0, 0.9995, 0.9862, 0.9999, 1.0, 0.999, 0.9898, 0.9996, 1.0, 0.9998, 0.07837, 0.8711, 0.6887, 0.2254, 0.589, 0.9972, 0.9975, 0.4775, 0.7606, 0.01041, 0.1492, 0.1595, 0.002945, 0.06716, 0.1105, 0.06416, 0.05948, 0.1775, 0.1334, 0.01073, 0.9998, 1.0, 0.9996, 0.1697, 0.1709, 0.9935, 1.0, 0.997, 1.0, 0.6285, 0.9996, 0.9996, 0.1036, 0.9854, 1.0, 0.9976, 0.9995, 0.1872, 0.1669, 0.0278, 0.994, 0.9989, 0.9926, 1.0, 1.0, 1.0, 0.9997, 0.6965, 0.7895, 0.7417, 1.0, 0.9825, 0.7269, 0.6666, 0.7397, 0.7517, 0.7373, 0.7401, 0.7348, 0.7985, 0.8054, 0.7725, 0.7694, 0.7751, 0.7763, 0.7772, 0.7746, 0.7734, 0.7744, 0.7407, 0.7438, 0.7394, 0.7404, 0.7395, 0.9997, 0.9866, 1.0, 1.0, 1.0, 1.0, 1.0, 1.0, 0.9998, 1.0, 1.0, 0.9998, 1.0, 1.0, 1.0, 1.0, 0.9991, 1.0, 1.0, 1.0, 0.9999, 1.0, 1.0, 0.9995, 1.0, 1.0, 1.0, 1.0, 1.0, 1.0, 1.0, 1.0, 1.0, 1.0, 1.0, 1.0, 1.0, 1.0, 1.0, 1.0, 1.0, 1.0, 1.0, 1.0, 1.0, 1.0, 1.0, 1.0, 1.0, 1.0, 1.0, 1.0]): _vg.add([_i], _w, 'REPLACE')
_vg = ob_plane_001.vertex_groups.new(name='L.pierna_atras')
for _i, _w in zip([5, 7, 36, 37, 38, 39, 40, 41, 42, 57, 60, 84, 110, 111, 113, 114, 115, 116, 117, 118, 119, 120, 121, 126, 127, 129, 146, 148, 153, 154, 155, 156, 166, 171, 203, 206, 207, 209, 210, 211, 212, 229, 230, 242, 243, 246, 247, 248, 279, 280, 281, 283, 284, 285, 287], [0.0736, 0.05892, 0.564, 0.07568, 0.9955, 0.09293, 0.06239, 0.2415, 0.05282, 0.03352, 0.05806, 0.2132, 0.2501, 0.02703, 0.9997, 0.09925, 0.4719, 0.4558, 0.07867, 1.0, 0.02958, 0.1165, 0.2533, 0.1531, 0.09686, 0.01853, 0.05419, 0.2154, 0.09327, 0.5831, 0.9787, 0.1406, 0.1342, 0.1307, 0.0, 0.0, 0.0, 1.0, 0.9345, 0.995, 0.9877, 0.07132, 0.05184, 0.0, 0.0, 0.0, 0.0, 2.745e-05, 0.2207, 0.05118, 0.2974, 0.1232, 0.2132, 0.2782, 0.3747]): _vg.add([_i], _w, 'REPLACE')
_vg = ob_plane_001.vertex_groups.new(name='L.pata_atras')
for _i, _w in zip([38, 41, 116, 189, 190, 191, 192, 209, 210, 211, 212, 225, 226, 227, 228, 229, 230, 231, 232], [0.09106, 0.007409, 0.05177, 0.9997, 0.9998, 0.9993, 1.0, 0.0723, 0.8296, 0.4808, 0.08795, 0.9999, 0.9999, 0.9999, 0.9999, 0.9918, 0.997, 0.9972, 0.9892]): _vg.add([_i], _w, 'REPLACE')
_vg = ob_plane_001.vertex_groups.new(name='L.pierna_adel')
for _i, _w in zip([32, 33, 40, 41, 61, 62, 79, 107, 108, 109, 116, 119, 120, 121, 123, 127, 129, 135, 146, 153, 157, 169, 173, 205, 206, 207, 208, 245, 246, 280, 282, 283, 286], [0.1279, 0.9995, 0.3141, 0.08364, 0.02717, 0.005861, 0.2696, 0.07744, 0.9987, 0.9972, 0.03259, 0.2532, 0.1781, 0.05787, 0.03343, 0.03462, 0.114, 0.007802, 0.07822, 0.134, 0.9945, 0.1946, 0.2152, 0.9965, 0.996, 1.0, 0.9925, 0.0001814, 0.01557, 0.0566, 0.221, 0.008405, 0.08894]): _vg.add([_i], _w, 'REPLACE')
_vg = ob_plane_001.vertex_groups.new(name='L.pata_adel')
for _i, _w in zip([33, 108, 193, 194, 195, 196, 205, 206, 207, 208, 233, 234, 235, 236, 245, 246, 247, 248], [0.01278, 0.05399, 0.999, 0.9993, 0.9996, 0.9998, 0.4827, 0.0775, 0.0852, 0.4796, 0.9998, 0.9998, 0.9999, 1.0, 0.9748, 0.9669, 0.9832, 0.9764]): _vg.add([_i], _w, 'REPLACE')
_vg = ob_plane_001.vertex_groups.new(name='R.pierna_atras')
for _i, _w in zip([0, 1, 3, 4, 5, 6, 7, 36, 38, 41, 48, 49, 50, 51, 52, 53, 54, 55, 56, 57, 60, 84, 110, 113, 116, 126, 127, 129, 146, 148, 166, 171, 181, 182, 183, 184, 205, 213, 214, 215, 216, 222, 223, 224, 272, 273, 274, 275, 276, 277, 278], [0.05921, 0.4146, 0.1092, 0.1062, 0.9985, 0.02088, 0.2672, 0.01789, 0.01774, 0.001004, 0.005934, 0.3383, 0.2043, 0.0579, 1.0, 0.08956, 0.604, 0.2566, 0.07316, 0.9647, 0.1086, 0.1431, 0.01408, 0.002268, 0.01015, 0.2168, 0.1181, 0.05068, 0.07492, 0.2674, 0.07459, 0.1634, 0.06922, 1.0, 0.6344, 0.1351, 0.09043, 0.9576, 0.996, 0.9774, 0.9991, 0.07337, 0.06304, 0.009465, 0.2847, 0.07009, 0.215, 0.1684, 0.5043, 0.1017, 0.002238]): _vg.add([_i], _w, 'REPLACE')
_vg = ob_plane_001.vertex_groups.new(name='R.pata_atras')
for _i, _w in zip([5, 54, 185, 186, 187, 188, 213, 214, 215, 216, 217, 218, 219, 220, 221, 222, 223, 224], [0.03172, 0.005479, 0.9998, 0.9997, 0.9986, 0.9997, 0.1262, 0.0792, 0.0448, 0.4548, 0.9999, 0.9999, 0.9999, 0.9999, 0.9836, 0.9992, 0.9572, 0.9703]): _vg.add([_i], _w, 'REPLACE')
_vg = ob_plane_001.vertex_groups.new(name='R.pierna_adel')
for _i, _w in zip([1, 3, 10, 11, 33, 49, 50, 51, 54, 61, 62, 63, 79, 109, 123, 127, 129, 132, 146, 169, 173, 180, 183, 184, 201, 202, 203, 204, 243, 273, 275, 278], [0.06881, 0.2685, 0.1406, 0.989, 0.0115, 0.05892, 0.153, 0.2621, 0.02697, 0.9517, 0.9768, 0.09898, 0.2222, 0.01866, 0.07007, 0.02706, 0.1197, 0.02015, 0.07525, 0.199, 0.223, 1.0, 0.004031, 0.1371, 0.9949, 0.9977, 0.9957, 0.9992, 0.05149, 0.05958, 0.009306, 0.09524]): _vg.add([_i], _w, 'REPLACE')
_vg = ob_plane_001.vertex_groups.new(name='R.pata_adel')
for _i, _w in zip([3, 50, 62, 173, 197, 198, 199, 200, 201, 202, 203, 204, 237, 238, 239, 240, 241, 242, 243, 244], [0.05871, 0.01333, 0.1521, 0.0104, 1.0, 0.9999, 0.9994, 1.0, 0.1206, 0.05913, 0.1211, 0.1774, 1.0, 1.0, 0.9999, 1.0, 1.0, 1.0, 1.0, 1.0]): _vg.add([_i], _w, 'REPLACE')
_vg = ob_plane_001.vertex_groups.new(name='Bone')
for _i, _w in zip([0, 4, 6, 7, 8, 9, 34, 35, 36, 37, 39, 42, 53, 55, 56, 58, 59, 60, 80, 81, 84, 85, 90, 91, 110, 111, 112, 113, 114, 115, 117, 148, 150, 155, 156, 163, 166, 168, 181, 182, 249, 250, 251, 252, 253, 254, 255, 256, 257, 272, 274, 276, 277, 279, 281, 283, 284, 285, 287], [0.03674, 0.2309, 0.8246, 0.2058, 0.9992, 1.0, 1.0, 1.0, 0.1964, 0.8101, 0.2519, 0.05319, 0.1011, 0.3047, 0.5639, 0.9998, 1.0, 0.5487, 0.3098, 0.03096, 0.1223, 1.0, 0.9988, 1.0, 0.3781, 1.0, 1.0, 0.003909, 0.5977, 0.429, 0.1162, 0.0143, 0.8275, 0.001364, 0.9184, 1.0, 0.3462, 0.117, 1.0, 0.05737, 0.9892, 0.9903, 0.9899, 0.9901, 0.9897, 0.9889, 0.9903, 0.9935, 0.9904, 0.03725, 0.2187, 0.08993, 0.3755, 0.07009, 0.1518, 0.01901, 0.6162, 0.4051, 0.2719]): _vg.add([_i], _w, 'REPLACE')
_vg = ob_plane_001.vertex_groups.new(name='L.Oreja')
for _i, _w in zip([12, 14, 28, 29, 30, 31, 67, 69, 86, 87, 98, 101, 102, 103, 106, 128, 134, 144, 158, 159, 160, 165, 172, 178, 262, 263, 264, 265, 288, 289, 290, 291, 292, 293, 294, 296, 297, 298, 299, 300, 301, 302, 303, 304, 305, 306, 307, 308, 309, 310, 311, 312, 313, 314, 315], [0.08772, 0.15, 1.0, 0.08094, 1.0, 0.00865, 0.01857, 0.1537, 0.5761, 0.03313, 0.0006464, 1.0, 0.1081, 1.0, 1.0, 0.2022, 0.05402, 0.03787, 0.0221, 1.0, 0.0115, 0.157, 0.5515, 0.007177, 1.0, 1.0, 1.0, 1.0, 0.01588, 0.0863, 0.04219, 0.1903, 0.1034, 0.1682, 0.05442, 0.01537, 0.02249, 0.02814, 0.02872, 0.01843, 0.1737, 0.1736, 0.1852, 0.1841, 0.1789, 0.1789, 0.179, 0.1816, 0.1814, 0.1804, 0.01942, 0.02278, 0.02457, 0.02507, 0.02085]): _vg.add([_i], _w, 'REPLACE')
_vg = ob_plane_001.vertex_groups.new(name='R.Oreja')
for _i, _w in zip([12, 13, 14, 15, 28, 30, 64, 67, 68, 69, 72, 86, 87, 101, 103, 128, 133, 144, 165, 172, 177, 178, 179, 258, 259, 260, 261, 266, 267, 268, 269, 270, 271, 288, 289, 290, 291, 292, 293, 294, 295, 296, 297, 298, 299, 300, 301, 302, 303, 304, 305, 306, 307, 308, 309, 310, 311, 312, 313, 314, 315], [1.0, 0.00304, 1.0, 0.1631, 0.0732, 0.0717, 1.0, 1.0, 0.1065, 1.0, 0.02227, 0.3302, 0.0522, 0.08939, 0.006261, 0.1704, 0.04848, 0.01579, 0.212, 0.317, 0.000696, 1.0, 0.01235, 1.0, 1.0, 1.0, 1.0, 0.1146, 0.01986, 0.05191, 0.07696, 0.05743, 0.04962, 0.1384, 0.2151, 0.1939, 0.06501, 0.01683, 0.04367, 0.2167, 0.3143, 0.2255, 0.2099, 0.2216, 0.2185, 0.2289, 0.03147, 0.02619, 0.02578, 0.03457, 0.03434, 0.03117, 0.02904, 0.02901, 0.0319, 0.03198, 0.2225, 0.2178, 0.2212, 0.2201, 0.2231]): _vg.add([_i], _w, 'REPLACE')
_m = ob_plane_001.modifiers.new('Subdivision', 'SUBSURF')
_m = ob_plane_001.modifiers.new('Esqueleto', 'ARMATURE')
_m.object = ob_esqueleto

# ---- collection membership
scene.collection.objects.link(ob_esqueleto)
col_collection.objects.link(ob_empty)
col_collection.objects.link(ob_plane_001)

# ---- scene / render settings (as saved in the file)
scene.frame_start = 0; scene.frame_end = 96; scene.frame_set(2)
scene.render.engine = 'BLENDER_EEVEE_NEXT'
scene.cycles.sampling_pattern = 'TABULATED_SOBOL'
scene.view_settings.view_transform = 'Filmic'
bpy.context.view_layer.update()

# ---- added for rendering (the .blend has no active camera and no usable light): camera, sun
cam_auto = bpy.data.cameras.new('AutoCamera')
cam_auto.lens = 50.0
cam_auto.sensor_width = 36.0
cam_auto.clip_end = 1000.0
ob_auto_camera = bpy.data.objects.new('AutoCamera', cam_auto)
scene.collection.objects.link(ob_auto_camera)
ob_auto_camera.location = (12.8399, -14.4245, 14.7483)
ob_auto_camera.rotation_euler = (1.09748, -7.21219e-08, 0.694738)
scene.camera = ob_auto_camera
light_auto_sun = bpy.data.lights.new('AutoSun', 'SUN')
light_auto_sun.energy = 3.0
light_auto_sun.angle = 0.0523599
ob_auto_sun = bpy.data.objects.new('AutoSun', light_auto_sun)
scene.collection.objects.link(ob_auto_sun)
ob_auto_sun.rotation_euler = (0.872665, 0.174533, 0.523599)
bpy.context.view_layer.update()
